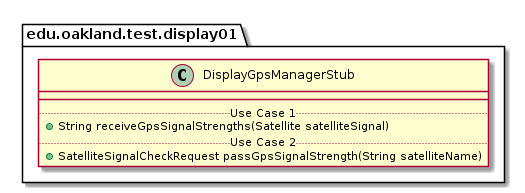

The diagram above was rendered by PlantUML. Its source (embedded in the PNG):
@startuml DisplayGpsManagerStub

package edu.oakland.test.display01 {
    class DisplayGpsManagerStub {
        __
        .. Use Case 1 ..
        + String receiveGpsSignalStrengths(Satellite satelliteSignal)
        .. Use Case 2 ..
        + SatelliteSignalCheckRequest passGpsSignalStrength(String satelliteName)
    }
}

@enduml